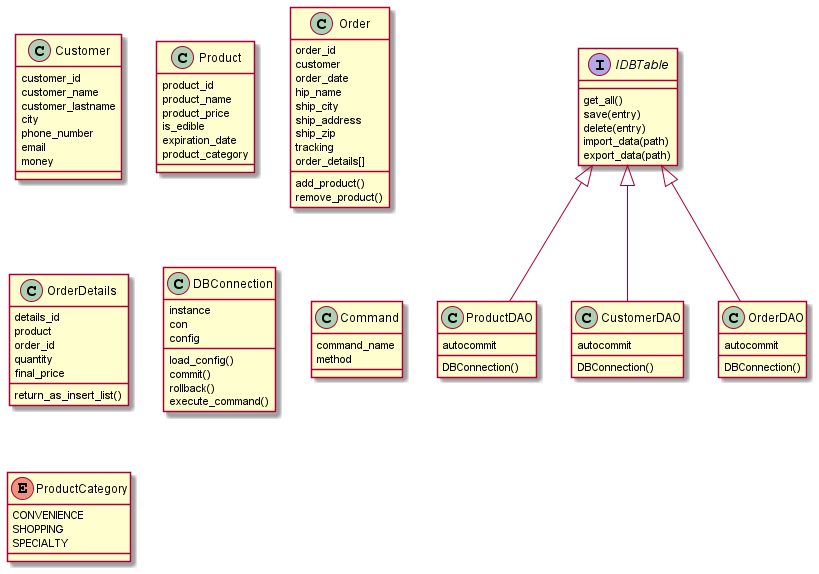

The diagram above was rendered by PlantUML. Its source (embedded in the PNG):
@startuml
interface IDBTable {
get_all()
save(entry)
delete(entry)
import_data(path)
export_data(path)
}

IDBTable <|-- ProductDAO
IDBTable <|-- CustomerDAO
IDBTable <|-- OrderDAO

class CustomerDAO {
DBConnection()
autocommit
}

class OrderDAO {
DBConnection()
autocommit
}

class ProductDAO {
DBConnection()
autocommit
}

class Customer{
customer_id
customer_name
customer_lastname
city
phone_number
email
money
}

class Product{
product_id
product_name
product_price
is_edible
expiration_date
product_category
}

class Order {
order_id
customer
order_date
hip_name
ship_city
ship_address
ship_zip
tracking
order_details[]
add_product()
remove_product()
}

class OrderDetails {
details_id
product
order_id
quantity
final_price
return_as_insert_list()
}

class DBConnection{
instance
con
config
load_config()
commit()
rollback()
execute_command()
}

class Command{
command_name
method
}

enum ProductCategory {
CONVENIENCE
SHOPPING
SPECIALTY
}

@enduml